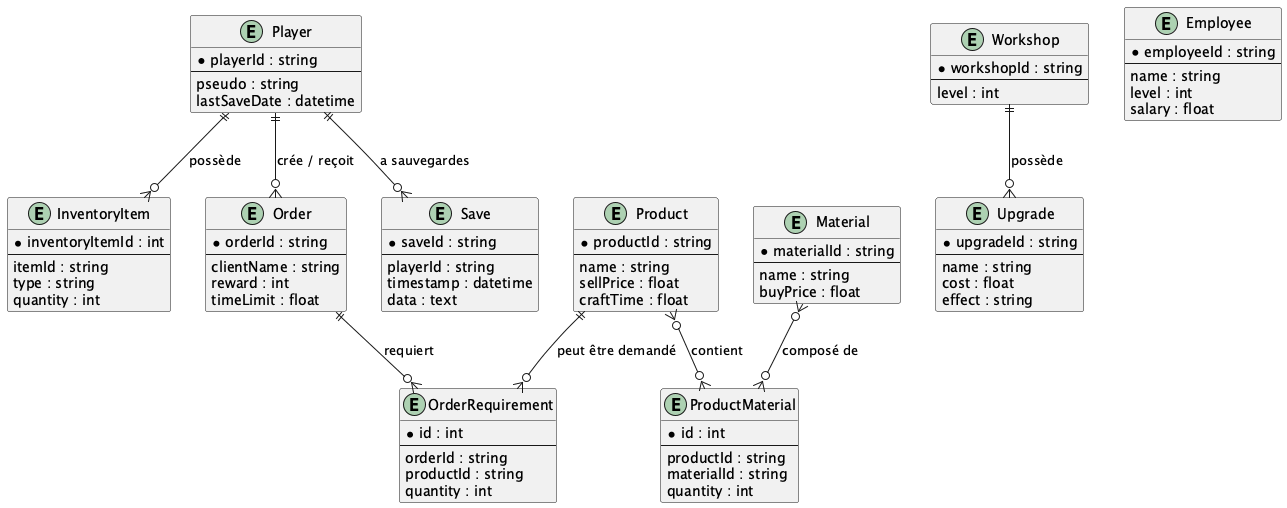

The diagram above was rendered by PlantUML. Its source (embedded in the PNG):
@startuml
' MCD / ER du projet Manu'Fact
' Généré le 2026-03-17

entity Player {
  * playerId : string
  --
  pseudo : string
  lastSaveDate : datetime
}

entity InventoryItem {
  * inventoryItemId : int
  --
  itemId : string
  type : string
  quantity : int
}

entity Product {
  * productId : string
  --
  name : string
  sellPrice : float
  craftTime : float
}

entity Material {
  * materialId : string
  --
  name : string
  buyPrice : float
}

entity ProductMaterial {
  * id : int
  --
  productId : string
  materialId : string
  quantity : int
}

entity Workshop {
  * workshopId : string
  --
  level : int
}

entity Upgrade {
  * upgradeId : string
  --
  name : string
  cost : float
  effect : string
}

entity Order {
  * orderId : string
  --
  clientName : string
  reward : int
  timeLimit : float
}

entity OrderRequirement {
  * id : int
  --
  orderId : string
  productId : string
  quantity : int
}

entity Employee {
  * employeeId : string
  --
  name : string
  level : int
  salary : float
}

entity Save {
  * saveId : string
  --
  playerId : string
  timestamp : datetime
  data : text
}

' Relations
Player ||--o{ InventoryItem : "possède"
Player ||--o{ Order : "crée / reçoit"
Player ||--o{ Save : "a sauvegardes"

Product }o--o{ ProductMaterial : "contient"
Material }o--o{ ProductMaterial : "composé de"

Workshop ||--o{ Upgrade : "possède"

Order ||--o{ OrderRequirement : "requiert"
Product ||--o{ OrderRequirement : "peut être demandé"

' Indices / contraintes recommandées (annotations)
' - ProductMaterial.quantity > 0
' - InventoryItem.quantity >= 0

@enduml